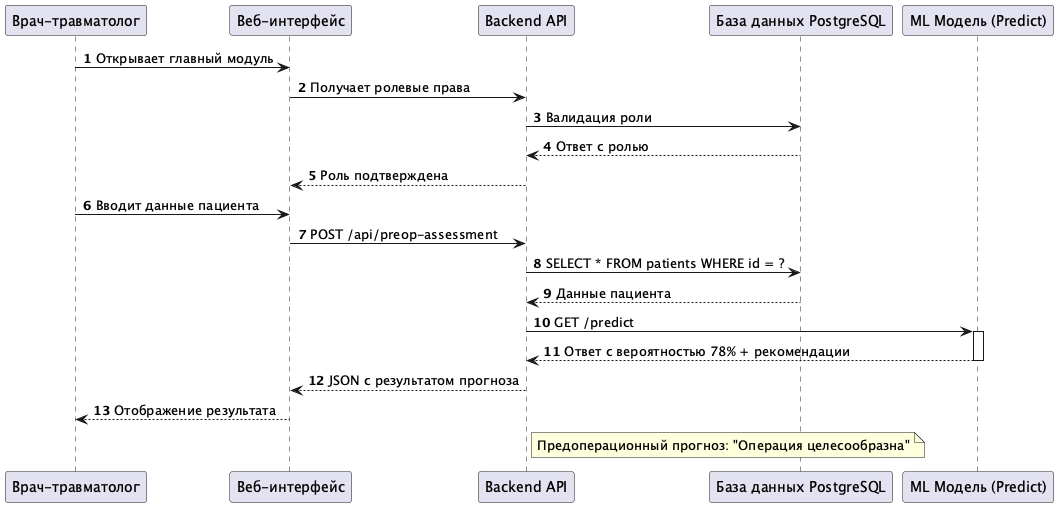

The diagram above was rendered by PlantUML. Its source (embedded in the PNG):
@startuml
autonumber

participant "Врач-травматолог" as Doctor
participant "Веб-интерфейс" as UI
participant "Backend API" as Backend
participant "База данных PostgreSQL" as DB
participant "ML Модель (Predict)" as ML_Model

Doctor -> UI : Открывает главный модуль
UI -> Backend : Получает ролевые права
Backend -> DB : Валидация роли
DB --> Backend : Ответ с ролью
Backend --> UI : Роль подтверждена

Doctor -> UI : Вводит данные пациента
UI -> Backend : POST /api/preop-assessment
Backend -> DB : SELECT * FROM patients WHERE id = ?
DB --> Backend : Данные пациента

Backend -> ML_Model : GET /predict
activate ML_Model
ML_Model --> Backend : Ответ с вероятностью 78% + рекомендации
deactivate ML_Model

Backend --> UI : JSON с результатом прогноза
UI --> Doctor : Отображение результата

note right of Backend : Предоперационный прогноз: "Операция целесообразна"
@enduml